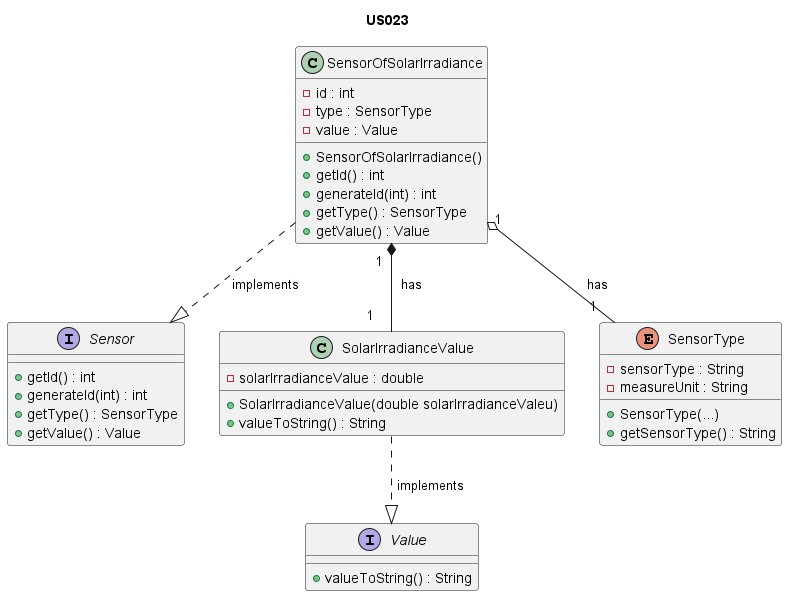

The diagram above was rendered by PlantUML. Its source (embedded in the PNG):
@startuml

title US023

/'
As Product Owner, I want the system to have a type of sensor that gives the solar
irradiance (W/m2).
'/

interface Sensor {
    + getId() : int
    + generateId(int) : int
    + getType() : SensorType
    + getValue() : Value
}

class SensorOfSolarIrradiance {
    - id : int
    - type : SensorType
    - value : Value
    + SensorOfSolarIrradiance()
    + getId() : int
    + generateId(int) : int
    + getType() : SensorType
    + getValue() : Value
}

interface Value {
    + valueToString() : String
}

class SolarIrradianceValue {
    - solarIrradianceValue : double
    + SolarIrradianceValue(double solarIrradianceValeu)
    + valueToString() : String
}

enum SensorType {
    - sensorType : String
    - measureUnit : String
    + SensorType(...)
    + getSensorType() : String
}

SensorOfSolarIrradiance ..|> Sensor : " implements       "
SolarIrradianceValue ..|> Value : " implements"
SensorOfSolarIrradiance "1  " *-- "1    " SolarIrradianceValue :  "  has"
SensorOfSolarIrradiance "1  " o-- "1  " SensorType :  "  has"


@enduml